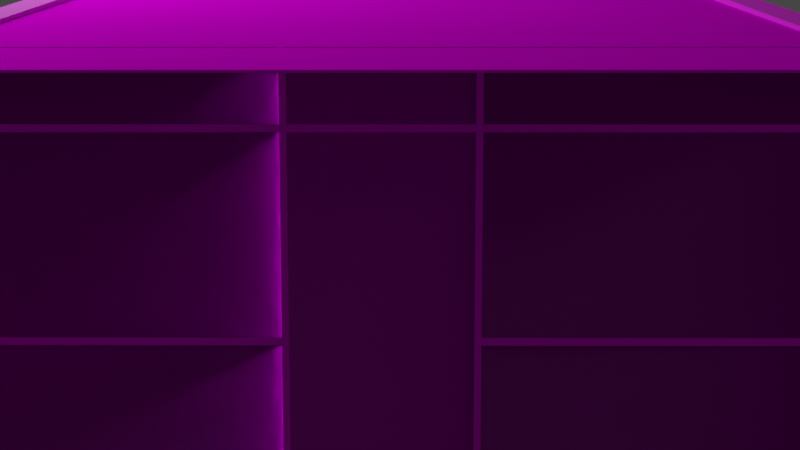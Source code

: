 # Source: blend.blend  (saved by Blender 2.93.21; exported with 4.5.12 LTS)
import bpy
from mathutils import Matrix  # noqa: F401  (used for matrix-valued properties, if any)

bpy.ops.wm.read_factory_settings(use_empty=True)
scene = bpy.context.scene
scene.name = 'Scene'

# ---- collections
col_collection = bpy.data.collections.new('Collection'); scene.collection.children.link(col_collection)
col_collection_2 = bpy.data.collections.new('Collection 2'); scene.collection.children.link(col_collection_2)

# ---- images (referenced by path relative to the original .blend; pixels are not part of the script)
import os
ASSET_DIR = os.environ.get("B2B_ASSET_DIR", "")  # directory of the original .blend (textures are referenced by path, not embedded)
HERE = os.path.dirname(os.path.abspath(__file__))  # packed textures are extracted next to this script under _unpacked/

def load_image(name, relpath, width, height, colorspace="sRGB"):
    """Load a texture the original file referenced (path relative to the .blend, or extracted next to this script)."""
    p = next((c for c in (os.path.join(HERE, relpath), os.path.join(ASSET_DIR, relpath)) if relpath and os.path.exists(c)), "")
    if p:
        img = bpy.data.images.load(p, check_existing=True)
        img.name = name
    else:  # same state as the original file: an image datablock whose file is absent (Cycles renders it pink)
        img = bpy.data.images.new(name, width, height)
        img.source = "FILE"
        img.filepath = "//" + (relpath or name)
    img.colorspace_settings.name = colorspace
    return img
img_texturescom_concretewornpaint0005_m_jpg = load_image('TexturesCom_ConcreteWornPaint0005_M.jpg', '貼圖/柱子/TexturesCom_ConcreteWornPaint0005_M.jpg', 1024, 1024, 'sRGB')
img_texturescom_concrete_base13_3_5x3_5_1k_albedo_tif = load_image('TexturesCom_Concrete_Base13_3.5x3.5_1K_albedo.tif', '貼圖/水泥/TexturesCom_Concrete_Base13_3.5x3.5_1K_albedo.tif', 1024, 1024, 'sRGB')
img_texturescom_concrete_base13_3_5x3_5_1k_height_tif = load_image('TexturesCom_Concrete_Base13_3.5x3.5_1K_height.tif', '貼圖/水泥/TexturesCom_Concrete_Base13_3.5x3.5_1K_height.tif', 1024, 1024, 'sRGB')
img_texturescom_concrete_base13_3_5x3_5_1k_normal_tif = load_image('TexturesCom_Concrete_Base13_3.5x3.5_1K_normal.tif', '貼圖/水泥/TexturesCom_Concrete_Base13_3.5x3.5_1K_normal.tif', 1024, 1024, 'Non-Color')
img_texturescom_metal_mesh_1k_height_tif_002 = load_image('TexturesCom_Metal_Mesh_1K_height.tif.002', '貼圖/鐵絲/TexturesCom_Metal_Mesh_1K_height.tif', 1024, 1024, 'Non-Color')
img_texturescom_metal_mesh_1k_albedo_tif_003 = load_image('TexturesCom_Metal_Mesh_1K_albedo.tif.003', '貼圖/鐵絲/TexturesCom_Metal_Mesh_1K_albedo.tif', 1024, 1024, 'sRGB')
img_texturescom_metal_mesh_1k_roughness_tif_003 = load_image('TexturesCom_Metal_Mesh_1K_roughness.tif.003', '貼圖/鐵絲/TexturesCom_Metal_Mesh_1K_roughness.tif', 1024, 1024, 'Non-Color')
img_texturescom_metal_mesh_1k_normal_tif_003 = load_image('TexturesCom_Metal_Mesh_1K_normal.tif.003', '貼圖/鐵絲/TexturesCom_Metal_Mesh_1K_normal.tif', 1024, 1024, 'Non-Color')
img_texturescom_metal_mesh_1k_alpha_png = load_image('TexturesCom_Metal_Mesh_1K_alpha.png', '貼圖/鐵絲/TexturesCom_Metal_Mesh_1K_alpha.png', 1024, 1024, 'sRGB')
img_texturescom_metal_mesh_1k_height_tif_003 = load_image('TexturesCom_Metal_Mesh_1K_height.tif.003', '貼圖/鐵絲/TexturesCom_Metal_Mesh_1K_height.tif', 1024, 1024, 'Non-Color')
img_texturescom_metal_mesh_1k_albedo_tif_004 = load_image('TexturesCom_Metal_Mesh_1K_albedo.tif.004', '貼圖/鐵絲/TexturesCom_Metal_Mesh_1K_albedo.tif', 1024, 1024, 'sRGB')
img_texturescom_metal_mesh_1k_roughness_tif_004 = load_image('TexturesCom_Metal_Mesh_1K_roughness.tif.004', '貼圖/鐵絲/TexturesCom_Metal_Mesh_1K_roughness.tif', 1024, 1024, 'Non-Color')
img_texturescom_metal_mesh_1k_normal_tif_004 = load_image('TexturesCom_Metal_Mesh_1K_normal.tif.004', '貼圖/鐵絲/TexturesCom_Metal_Mesh_1K_normal.tif', 1024, 1024, 'Non-Color')
img_texturescom_ground_forest2_2x2_1k_albedo_tif = load_image('TexturesCom_Ground_Forest2_2x2_1K_albedo.tif', '貼圖/地板/TexturesCom_Ground_Forest2_2x2_1K_albedo.tif', 1024, 1024, 'sRGB')
img_texturescom_ground_forest2_2x2_1k_height_tif = load_image('TexturesCom_Ground_Forest2_2x2_1K_height.tif', '貼圖/地板/TexturesCom_Ground_Forest2_2x2_1K_height.tif', 1024, 1024, 'sRGB')
img_texturescom_ground_forest2_2x2_1k_normal_tif = load_image('TexturesCom_Ground_Forest2_2x2_1K_normal.tif', '貼圖/地板/TexturesCom_Ground_Forest2_2x2_1K_normal.tif', 1024, 1024, 'Non-Color')
img_texturescom_wood_lathwallplanks_2_4x0_6_1k_normal_tif = load_image('TexturesCom_Wood_LathWallPlanks_2.4x0.6_1K_normal.tif', '貼圖/木板/TexturesCom_Wood_LathWallPlanks_2.4x0.6_1K_normal.tif', 1024, 1024, 'sRGB')
img_texturescom_wood_lathwallplanks_2_4x0_6_1k_albedo_tif = load_image('TexturesCom_Wood_LathWallPlanks_2.4x0.6_1K_albedo.tif', '貼圖/木板/TexturesCom_Wood_LathWallPlanks_2.4x0.6_1K_albedo.tif', 1024, 1024, 'sRGB')
img_texturescom_wood_lathwallplanks_2_4x0_6_1k_height_tif = load_image('TexturesCom_Wood_LathWallPlanks_2.4x0.6_1K_height.tif', '貼圖/木板/TexturesCom_Wood_LathWallPlanks_2.4x0.6_1K_height.tif', 1024, 1024, 'Non-Color')
img_texturescom_concretewornpaint0080_1_m_jpg_001 = load_image('TexturesCom_ConcreteWornPaint0080_1_M.jpg.001', '貼圖/屋頂/TexturesCom_ConcreteWornPaint0080_1_M.jpg', 1024, 1024, 'sRGB')

# ---- materials (node trees are filled in below, after node groups)
mat_003 = bpy.data.materials.new('材質.003')
mat_003.use_transparent_shadow = False
mat_x = bpy.data.materials.new('材質')
mat_x.use_transparent_shadow = False
mat_door2 = bpy.data.materials.new('door2')
mat_door2.use_transparent_shadow = False
mat_door1 = bpy.data.materials.new('door1')
mat_door1.use_transparent_shadow = False
mat_floor_001 = bpy.data.materials.new('floor.001')
mat_floor_001.use_transparent_shadow = False
mat_001 = bpy.data.materials.new('材質.001')
mat_001.use_transparent_shadow = False
mat_house_top = bpy.data.materials.new('house top')
mat_house_top.use_transparent_shadow = False

# ---- material node trees
mat_003.use_nodes = True; mat_003.node_tree.nodes.clear()
_N = mat_003.node_tree.nodes; _L = mat_003.node_tree.links
n0 = _N.new('ShaderNodeBsdfPrincipled'); n0.name = 'Principled BSDF'; n0.location = (10, 300)
n0.distribution = 'GGX'
n0.subsurface_method = 'BURLEY'
n0.inputs[2].default_value = 1.0
n0.inputs[3].default_value = 1.45
n0.inputs[13].default_value = 0.5864
n0.inputs[27].default_value = (0.0, 0.0, 0.0, 1.0)
n0.inputs[28].default_value = 1.0
n1 = _N.new('ShaderNodeOutputMaterial'); n1.name = 'Material Output'; n1.location = (300, 300)
n2 = _N.new('ShaderNodeTexImage'); n2.name = 'Image Texture'; n2.location = (-278, 252)
n2.image = img_texturescom_concretewornpaint0005_m_jpg
_L.new(n0.outputs[0], n1.inputs[0])
_L.new(n2.outputs[0], n0.inputs[0])
n1.is_active_output = True
mat_x.use_nodes = True; mat_x.node_tree.nodes.clear()
_N = mat_x.node_tree.nodes; _L = mat_x.node_tree.links
n0 = _N.new('ShaderNodeOutputMaterial'); n0.name = 'Material Output'; n0.location = (300, 300)
n1 = _N.new('ShaderNodeTexImage'); n1.name = 'Image Texture'; n1.location = (-301, 392)
n1.image = img_texturescom_concrete_base13_3_5x3_5_1k_albedo_tif
n2 = _N.new('ShaderNodeTexImage'); n2.name = 'Image Texture.001'; n2.location = (-495, 98)
n2.image = img_texturescom_concrete_base13_3_5x3_5_1k_height_tif
n3 = _N.new('ShaderNodeNormalMap'); n3.name = 'Normal Map'; n3.location = (-190, -246)
n3.inputs[0].default_value = 6.8
n4 = _N.new('ShaderNodeTexImage'); n4.name = 'Image Texture.002'; n4.location = (-534, -197)
n4.image = img_texturescom_concrete_base13_3_5x3_5_1k_normal_tif
n5 = _N.new('ShaderNodeBsdfPrincipled'); n5.name = 'Principled BSDF'; n5.location = (10, 300)
n5.distribution = 'GGX'
n5.subsurface_method = 'BURLEY'
n5.inputs[3].default_value = 1.45
n5.inputs[13].default_value = 0.2591
n5.inputs[27].default_value = (0.0, 0.0, 0.0, 1.0)
n5.inputs[28].default_value = 1.0
_L.new(n5.outputs[0], n0.inputs[0])
_L.new(n1.outputs[0], n5.inputs[0])
_L.new(n2.outputs[0], n5.inputs[2])
_L.new(n4.outputs[0], n3.inputs[1])
_L.new(n3.outputs[0], n5.inputs[5])
n0.is_active_output = True
mat_door2.use_nodes = True; mat_door2.node_tree.nodes.clear()
_N = mat_door2.node_tree.nodes; _L = mat_door2.node_tree.links
n0 = _N.new('NodeFrame'); n0.name = 'Frame.001'; n0.location = (-453, 543)
n0.label = 'Textures'
n0.width = 358
n1 = _N.new('NodeFrame'); n1.name = 'Frame'; n1.location = (-894, -93)
n1.label = 'Mapping'
n1.width = 400
n2 = _N.new('ShaderNodeOutputMaterial'); n2.name = 'Material Output'; n2.location = (300, 300)
n3 = _N.new('ShaderNodeBsdfPrincipled'); n3.name = 'Principled BSDF'; n3.location = (10, 300)
n3.distribution = 'GGX'
n3.subsurface_method = 'BURLEY'
n3.inputs[3].default_value = 1.45
n3.inputs[13].default_value = 0.6818
n3.inputs[27].default_value = (0.0, 0.0, 0.0, 1.0)
n3.inputs[28].default_value = 1.0
n4 = _N.new('ShaderNodeTexImage'); n4.name = 'Image Texture'; n4.location = (88, -1150)
n4.label = 'Displacement'
n4.image = img_texturescom_metal_mesh_1k_height_tif_002
n5 = _N.new('ShaderNodeTexImage'); n5.name = 'Image Texture.001'; n5.location = (88, -30)
n5.label = 'Base Color'
n5.image = img_texturescom_metal_mesh_1k_albedo_tif_003
n6 = _N.new('ShaderNodeTexImage'); n6.name = 'Image Texture.003'; n6.location = (88, -590)
n6.label = 'Roughness'
n6.image = img_texturescom_metal_mesh_1k_roughness_tif_003
n7 = _N.new('ShaderNodeTexImage'); n7.name = 'Image Texture.004'; n7.location = (88, -870)
n7.label = 'Normal'
n7.image = img_texturescom_metal_mesh_1k_normal_tif_003
n8 = _N.new('NodeReroute'); n8.name = 'Reroute'; n8.location = (38, -700)
n8.width = 16
n8.socket_idname = 'NodeSocketVector'
n9 = _N.new('ShaderNodeDisplacement'); n9.name = 'Displacement'; n9.location = (155, -411)
n9.inputs[2].default_value = 1.0
n10 = _N.new('ShaderNodeNormalMap'); n10.name = 'Normal Map'; n10.location = (-82, -364)
n10.inputs[0].default_value = 4.1
n11 = _N.new('ShaderNodeTexCoord'); n11.name = 'Texture Coordinate'; n11.location = (30, -30)
n12 = _N.new('ShaderNodeMapping'); n12.name = 'Mapping'; n12.location = (230, -30)
n12.inputs[3].default_value = (1.4, 2.5, 1.0)
n13 = _N.new('ShaderNodeTexImage'); n13.name = 'Image Texture.002'; n13.location = (88, -310)
n13.label = 'Metallic'
n13.image = img_texturescom_metal_mesh_1k_alpha_png
n4.parent = n0
n5.parent = n0
n6.parent = n0
n7.parent = n0
n8.parent = n0
n11.parent = n1
n12.parent = n1
n13.parent = n0
_L.new(n3.outputs[0], n2.inputs[0])
_L.new(n4.outputs[0], n9.inputs[0])
_L.new(n9.outputs[0], n2.inputs[2])
_L.new(n5.outputs[0], n3.inputs[0])
_L.new(n13.outputs[0], n3.inputs[1])
_L.new(n6.outputs[0], n3.inputs[2])
_L.new(n7.outputs[0], n10.inputs[1])
_L.new(n10.outputs[0], n3.inputs[5])
_L.new(n8.outputs[0], n5.inputs[0])
_L.new(n8.outputs[0], n13.inputs[0])
_L.new(n8.outputs[0], n6.inputs[0])
_L.new(n8.outputs[0], n7.inputs[0])
_L.new(n8.outputs[0], n4.inputs[0])
_L.new(n12.outputs[0], n8.inputs[0])
_L.new(n11.outputs[2], n12.inputs[0])
_L.new(n13.outputs[1], n3.inputs[4])
n2.is_active_output = True
mat_door1.use_nodes = True; mat_door1.node_tree.nodes.clear()
_N = mat_door1.node_tree.nodes; _L = mat_door1.node_tree.links
n0 = _N.new('NodeFrame'); n0.name = 'Frame.001'; n0.location = (-508, 686)
n0.label = 'Textures'
n0.width = 358
n1 = _N.new('NodeFrame'); n1.name = 'Frame'; n1.location = (-929, 132)
n1.label = 'Mapping'
n1.width = 400
n2 = _N.new('ShaderNodeOutputMaterial'); n2.name = 'Material Output'; n2.location = (309, 418)
n3 = _N.new('ShaderNodeBsdfPrincipled'); n3.name = 'Principled BSDF'; n3.location = (17, 471)
n3.distribution = 'GGX'
n3.subsurface_method = 'BURLEY'
n3.inputs[3].default_value = 1.45
n3.inputs[27].default_value = (0.0, 0.0, 0.0, 1.0)
n3.inputs[28].default_value = 1.0
n4 = _N.new('ShaderNodeDisplacement'); n4.name = 'Displacement'; n4.location = (41, -401)
n4.inputs[2].default_value = 1.0
n5 = _N.new('ShaderNodeTexImage'); n5.name = 'Image Texture'; n5.location = (88, -1150)
n5.label = 'Displacement'
n5.image = img_texturescom_metal_mesh_1k_height_tif_003
n6 = _N.new('ShaderNodeTexImage'); n6.name = 'Image Texture.001'; n6.location = (88, -30)
n6.label = 'Base Color'
n6.image = img_texturescom_metal_mesh_1k_albedo_tif_004
n7 = _N.new('ShaderNodeTexImage'); n7.name = 'Image Texture.003'; n7.location = (88, -590)
n7.label = 'Roughness'
n7.image = img_texturescom_metal_mesh_1k_roughness_tif_004
n8 = _N.new('ShaderNodeTexImage'); n8.name = 'Image Texture.004'; n8.location = (88, -870)
n8.label = 'Normal'
n8.image = img_texturescom_metal_mesh_1k_normal_tif_004
n9 = _N.new('NodeReroute'); n9.name = 'Reroute'; n9.location = (38, -728)
n9.width = 16
n9.socket_idname = 'NodeSocketVector'
n10 = _N.new('ShaderNodeNormalMap'); n10.name = 'Normal Map'; n10.location = (-50, -218)
n11 = _N.new('ShaderNodeMapping'); n11.name = 'Mapping'; n11.location = (230, -30)
n11.inputs[3].default_value = (0.9, 2.5, 1.0)
n12 = _N.new('ShaderNodeTexCoord'); n12.name = 'Texture Coordinate'; n12.location = (30, -30)
n13 = _N.new('ShaderNodeTexImage'); n13.name = 'Image Texture.002'; n13.location = (88, -310)
n13.label = 'Metallic'
n13.image = img_texturescom_metal_mesh_1k_alpha_png
n5.parent = n0
n6.parent = n0
n7.parent = n0
n8.parent = n0
n9.parent = n0
n11.parent = n1
n12.parent = n1
n13.parent = n0
_L.new(n3.outputs[0], n2.inputs[0])
_L.new(n5.outputs[0], n4.inputs[0])
_L.new(n4.outputs[0], n2.inputs[2])
_L.new(n6.outputs[0], n3.inputs[0])
_L.new(n13.outputs[0], n3.inputs[1])
_L.new(n7.outputs[0], n3.inputs[2])
_L.new(n8.outputs[0], n10.inputs[1])
_L.new(n10.outputs[0], n3.inputs[5])
_L.new(n9.outputs[0], n6.inputs[0])
_L.new(n9.outputs[0], n13.inputs[0])
_L.new(n9.outputs[0], n7.inputs[0])
_L.new(n9.outputs[0], n8.inputs[0])
_L.new(n9.outputs[0], n5.inputs[0])
_L.new(n11.outputs[0], n9.inputs[0])
_L.new(n12.outputs[2], n11.inputs[0])
_L.new(n13.outputs[1], n3.inputs[4])
n2.is_active_output = True
mat_floor_001.use_nodes = True; mat_floor_001.node_tree.nodes.clear()
_N = mat_floor_001.node_tree.nodes; _L = mat_floor_001.node_tree.links
n0 = _N.new('ShaderNodeOutputMaterial'); n0.name = 'Material Output'; n0.location = (300, 300)
n1 = _N.new('ShaderNodeTexImage'); n1.name = 'Image Texture'; n1.location = (-383, 342)
n1.image = img_texturescom_ground_forest2_2x2_1k_albedo_tif
n2 = _N.new('ShaderNodeTexImage'); n2.name = 'Image Texture.001'; n2.location = (-380, 62)
n2.image = img_texturescom_ground_forest2_2x2_1k_height_tif
n3 = _N.new('ShaderNodeBsdfPrincipled'); n3.name = 'Principled BSDF'; n3.location = (10, 300)
n3.distribution = 'GGX'
n3.subsurface_method = 'BURLEY'
n3.inputs[3].default_value = 0.75
n3.inputs[13].default_value = 0.0
n3.inputs[20].default_value = 0.05273
n3.inputs[27].default_value = (0.0, 0.0, 0.0, 1.0)
n4 = _N.new('ShaderNodeNormalMap'); n4.name = 'Normal Map'; n4.location = (-183, -238)
n4.inputs[0].default_value = 1.2
n5 = _N.new('ShaderNodeTexImage'); n5.name = 'Image Texture.002'; n5.location = (-475, -218)
n5.image = img_texturescom_ground_forest2_2x2_1k_normal_tif
_L.new(n3.outputs[0], n0.inputs[0])
_L.new(n1.outputs[0], n3.inputs[0])
_L.new(n2.outputs[0], n3.inputs[2])
_L.new(n5.outputs[0], n4.inputs[1])
_L.new(n4.outputs[0], n3.inputs[5])
n0.is_active_output = True
mat_001.use_nodes = True; mat_001.node_tree.nodes.clear()
_N = mat_001.node_tree.nodes; _L = mat_001.node_tree.links
n0 = _N.new('ShaderNodeOutputMaterial'); n0.name = 'Material Output'; n0.location = (300, 300)
n1 = _N.new('ShaderNodeNormalMap'); n1.name = 'Normal Map'; n1.location = (-293, 35)
n1.inputs[0].default_value = 1.6
n2 = _N.new('ShaderNodeTexImage'); n2.name = '影像紋理.002'; n2.location = (-631, -186)
n2.image = img_texturescom_wood_lathwallplanks_2_4x0_6_1k_normal_tif
n3 = _N.new('ShaderNodeTexImage'); n3.name = '影像紋理'; n3.location = (-556, 427)
n3.image = img_texturescom_wood_lathwallplanks_2_4x0_6_1k_albedo_tif
n4 = _N.new('ShaderNodeBsdfPrincipled'); n4.name = 'Principled BSDF'; n4.location = (-83, 333)
n4.distribution = 'GGX'
n4.subsurface_method = 'BURLEY'
n4.inputs[3].default_value = 1.45
n4.inputs[13].default_value = 1.0
n4.inputs[20].default_value = 0.05273
n4.inputs[27].default_value = (0.0, 0.0, 0.0, 1.0)
n4.inputs[28].default_value = 1.0
n5 = _N.new('ShaderNodeTexImage'); n5.name = '影像紋理.001'; n5.location = (-620, 120)
n5.image = img_texturescom_wood_lathwallplanks_2_4x0_6_1k_height_tif
_L.new(n4.outputs[0], n0.inputs[0])
_L.new(n3.outputs[0], n4.inputs[0])
_L.new(n1.outputs[0], n4.inputs[5])
_L.new(n2.outputs[0], n1.inputs[1])
_L.new(n5.outputs[0], n4.inputs[2])
n0.is_active_output = True
mat_house_top.use_nodes = True; mat_house_top.node_tree.nodes.clear()
_N = mat_house_top.node_tree.nodes; _L = mat_house_top.node_tree.links
n0 = _N.new('ShaderNodeOutputMaterial'); n0.name = 'Material Output'; n0.location = (300, 300)
n1 = _N.new('ShaderNodeBsdfPrincipled'); n1.name = 'Principled BSDF'; n1.location = (-57, 364)
n1.distribution = 'GGX'
n1.subsurface_method = 'BURLEY'
n1.inputs[2].default_value = 1.0
n1.inputs[3].default_value = 1.45
n1.inputs[13].default_value = 0.0
n1.inputs[27].default_value = (0.0, 0.0, 0.0, 1.0)
n1.inputs[28].default_value = 1.0
n2 = _N.new('ShaderNodeTexImage'); n2.name = 'Image Texture.001'; n2.location = (-384, 316)
n2.image = img_texturescom_concretewornpaint0080_1_m_jpg_001
_L.new(n1.outputs[0], n0.inputs[0])
_L.new(n2.outputs[0], n1.inputs[0])
n0.is_active_output = True

# ---- world
world_world = bpy.data.worlds.new('World'); scene.world = world_world
world_world.use_nodes = True; world_world.node_tree.nodes.clear()
_N = world_world.node_tree.nodes; _L = world_world.node_tree.links
n0 = _N.new('ShaderNodeOutputWorld'); n0.name = 'World Output'; n0.location = (300, 300)
n1 = _N.new('ShaderNodeBackground'); n1.name = 'Background'; n1.location = (10, 300)
n1.inputs[0].default_value = (0.05088, 0.05088, 0.05088, 1.0)
_L.new(n1.outputs[0], n0.inputs[0])
n0.is_active_output = True
world_world.color = (0.05088, 0.05088, 0.05088)
world_world.use_sun_shadow = False
world_world.sun_shadow_jitter_overblur = 0.0

# ---- cameras
cam_camera = bpy.data.cameras.new('Camera')
cam_camera.clip_end = 100.0
cam_camera.ortho_scale = 7.314

# ---- lights
light_point = bpy.data.lights.new('Point', 'POINT')
light_point.transmission_factor = 0.0
light_point.energy = 700.0
light_point.shadow_soft_size = 2.0
light_point.shadow_maximum_resolution = 0.006
light_point.use_absolute_resolution = True
light_light = bpy.data.lights.new('Light', 'POINT')
light_light.color = (0.8697, 0.941, 1.0)
light_light.transmission_factor = 0.0
light_light.energy = 700.0
light_light.shadow_soft_size = 0.47
light_light.shadow_maximum_resolution = 0.006
light_light.use_absolute_resolution = True

# ---- meshes
me_006 = bpy.data.meshes.new('立方體.006')
me_006.from_pydata([(-1.0, -1.0, -1.0), (-1.0, -1.0, 1.0), (-1.0, 1.0, -1.0), (-1.0, 1.0, 1.0), (1.0, -1.0, -1.0), (1.0, -1.0, 1.0), (1.0, 1.0, -1.0), (1.0, 1.0, 1.0)], [], [(0, 1, 3, 2), (2, 3, 7, 6), (6, 7, 5, 4), (4, 5, 1, 0), (2, 6, 4, 0), (7, 3, 1, 5)])
_uv = me_006.uv_layers.new(name='UVMap')
_uv.uv.foreach_set('vector', [0.375, 0.0, 0.625, 0.0, 0.625, 0.25, 0.375, 0.25, 0.375, 0.25, 0.625, 0.25, 0.625, 0.5, 0.375, 0.5, 0.375, 0.5, 0.625, 0.5, 0.625, 0.75, 0.375, 0.75, 0.375, 0.75, 0.625, 0.75, 0.625, 1.0, 0.375, 1.0, 0.125, 0.5, 0.375, 0.5, 0.375, 0.75, 0.125, 0.75, 0.625, 0.5, 0.875, 0.5, 0.875, 0.75, 0.625, 0.75])
me_006.materials.append(mat_003)
me_006.use_remesh_fix_poles = True
me_006.use_remesh_preserve_attributes = False
me_006.update()
me_016 = bpy.data.meshes.new('立方體.016')
me_016.from_pydata([(-1.0, -1.0, -1.0), (-1.0, -1.0, 1.0), (-1.0, 1.0, -1.0), (-1.0, 1.0, 1.0), (1.0, -1.0, -1.0), (1.0, -1.0, 1.0), (1.0, 1.0, -1.0), (1.0, 1.0, 1.0)], [], [(0, 1, 3, 2), (2, 3, 7, 6), (6, 7, 5, 4), (4, 5, 1, 0), (2, 6, 4, 0), (7, 3, 1, 5)])
_uv = me_016.uv_layers.new(name='UVMap')
_uv.uv.foreach_set('vector', [0.375, 0.0, 0.625, 0.0, 0.625, 0.25, 0.375, 0.25, 0.375, 0.25, 0.625, 0.25, 0.625, 0.5, 0.375, 0.5, 0.375, 0.5, 0.625, 0.5, 0.625, 0.75, 0.375, 0.75, 0.375, 0.75, 0.625, 0.75, 0.625, 1.0, 0.375, 1.0, 0.125, 0.5, 0.375, 0.5, 0.375, 0.75, 0.125, 0.75, 0.625, 0.5, 0.875, 0.5, 0.875, 0.75, 0.625, 0.75])
me_016.materials.append(mat_003)
me_016.use_remesh_fix_poles = True
me_016.use_remesh_preserve_attributes = False
me_016.update()
me_023 = bpy.data.meshes.new('立方體.023')
me_023.from_pydata([(-1.0, -1.0, -1.0), (-1.0, -1.0, 1.0), (-1.0, 1.0, -1.0), (-1.0, 1.0, 1.0), (1.0, -1.0, -1.0), (1.0, -1.0, 1.0), (1.0, 1.0, -1.0), (1.0, 1.0, 1.0)], [], [(0, 1, 3, 2), (2, 3, 7, 6), (6, 7, 5, 4), (4, 5, 1, 0), (2, 6, 4, 0), (7, 3, 1, 5)])
_uv = me_023.uv_layers.new(name='UVMap')
_uv.uv.foreach_set('vector', [0.375, 0.0, 0.625, 0.0, 0.625, 0.25, 0.375, 0.25, 0.375, 0.25, 0.625, 0.25, 0.625, 0.5, 0.375, 0.5, 0.375, 0.5, 0.625, 0.5, 0.625, 0.75, 0.375, 0.75, 0.375, 0.75, 0.625, 0.75, 0.625, 1.0, 0.375, 1.0, 0.125, 0.5, 0.375, 0.5, 0.375, 0.75, 0.125, 0.75, 0.625, 0.5, 0.875, 0.5, 0.875, 0.75, 0.625, 0.75])
me_023.materials.append(mat_003)
me_023.use_remesh_fix_poles = True
me_023.use_remesh_preserve_attributes = False
me_023.update()
me_022 = bpy.data.meshes.new('立方體.022')
me_022.from_pydata([(-1.0, -1.0, -1.0), (-1.0, -1.0, 1.0), (-1.0, 1.0, -1.0), (-1.0, 1.0, 1.0), (1.0, -1.0, -1.0), (1.0, -1.0, 1.0), (1.0, 1.0, -1.0), (1.0, 1.0, 1.0)], [], [(0, 1, 3, 2), (2, 3, 7, 6), (6, 7, 5, 4), (4, 5, 1, 0), (2, 6, 4, 0), (7, 3, 1, 5)])
_uv = me_022.uv_layers.new(name='UVMap')
_uv.uv.foreach_set('vector', [0.375, 0.0, 0.625, 0.0, 0.625, 0.25, 0.375, 0.25, 0.375, 0.25, 0.625, 0.25, 0.625, 0.5, 0.375, 0.5, 0.375, 0.5, 0.625, 0.5, 0.625, 0.75, 0.375, 0.75, 0.375, 0.75, 0.625, 0.75, 0.625, 1.0, 0.375, 1.0, 0.125, 0.5, 0.375, 0.5, 0.375, 0.75, 0.125, 0.75, 0.625, 0.5, 0.875, 0.5, 0.875, 0.75, 0.625, 0.75])
me_022.materials.append(mat_003)
me_022.use_remesh_fix_poles = True
me_022.use_remesh_preserve_attributes = False
me_022.update()
me_013 = bpy.data.meshes.new('立方體.013')
me_013.from_pydata([(-1.0, -1.0, -1.0), (-1.0, -1.0, 1.0), (-1.0, 1.0, -1.0), (-1.0, 1.0, 1.0), (1.0, -1.0, -1.0), (1.0, -1.0, 1.0), (1.0, 1.0, -1.0), (1.0, 1.0, 1.0)], [], [(0, 1, 3, 2), (2, 3, 7, 6), (6, 7, 5, 4), (4, 5, 1, 0), (2, 6, 4, 0), (7, 3, 1, 5)])
_uv = me_013.uv_layers.new(name='UVMap')
_uv.uv.foreach_set('vector', [0.375, 0.0, 0.625, 0.0, 0.625, 0.25, 0.375, 0.25, 0.375, 0.25, 0.625, 0.25, 0.625, 0.5, 0.375, 0.5, 0.375, 0.5, 0.625, 0.5, 0.625, 0.75, 0.375, 0.75, 0.375, 0.75, 0.625, 0.75, 0.625, 1.0, 0.375, 1.0, 0.125, 0.5, 0.375, 0.5, 0.375, 0.75, 0.125, 0.75, 0.625, 0.5, 0.875, 0.5, 0.875, 0.75, 0.625, 0.75])
me_013.materials.append(mat_003)
me_013.use_remesh_fix_poles = True
me_013.use_remesh_preserve_attributes = False
me_013.update()
me_015 = bpy.data.meshes.new('立方體.015')
me_015.from_pydata([(-1.0, -1.0, -1.0), (-1.0, -1.0, 1.0), (-1.0, 1.0, -1.0), (-1.0, 1.0, 1.0), (1.0, -1.0, -1.0), (1.0, -1.0, 1.0), (1.0, 1.0, -1.0), (1.0, 1.0, 1.0)], [], [(0, 1, 3, 2), (2, 3, 7, 6), (6, 7, 5, 4), (4, 5, 1, 0), (2, 6, 4, 0), (7, 3, 1, 5)])
_uv = me_015.uv_layers.new(name='UVMap')
_uv.uv.foreach_set('vector', [0.375, 0.0, 0.625, 0.0, 0.625, 0.25, 0.375, 0.25, 0.375, 0.25, 0.625, 0.25, 0.625, 0.5, 0.375, 0.5, 0.375, 0.5, 0.625, 0.5, 0.625, 0.75, 0.375, 0.75, 0.375, 0.75, 0.625, 0.75, 0.625, 1.0, 0.375, 1.0, 0.125, 0.5, 0.375, 0.5, 0.375, 0.75, 0.125, 0.75, 0.625, 0.5, 0.875, 0.5, 0.875, 0.75, 0.625, 0.75])
me_015.materials.append(mat_003)
me_015.use_remesh_fix_poles = True
me_015.use_remesh_preserve_attributes = False
me_015.update()
me_025 = bpy.data.meshes.new('立方體.025')
me_025.from_pydata([(-1.0, -1.0, -1.0), (-1.0, -1.0, 1.0), (-1.0, 1.0, -1.0), (-1.0, 1.0, 1.0), (1.0, -1.0, -1.0), (1.0, -1.0, 1.0), (1.0, 1.0, -1.0), (1.0, 1.0, 1.0)], [], [(0, 1, 3, 2), (2, 3, 7, 6), (6, 7, 5, 4), (4, 5, 1, 0), (2, 6, 4, 0), (7, 3, 1, 5)])
_uv = me_025.uv_layers.new(name='UVMap')
_uv.uv.foreach_set('vector', [0.375, 0.0, 0.625, 0.0, 0.625, 0.25, 0.375, 0.25, 0.375, 0.25, 0.625, 0.25, 0.625, 0.5, 0.375, 0.5, 0.375, 0.5, 0.625, 0.5, 0.625, 0.75, 0.375, 0.75, 0.375, 0.75, 0.625, 0.75, 0.625, 1.0, 0.375, 1.0, 0.125, 0.5, 0.375, 0.5, 0.375, 0.75, 0.125, 0.75, 0.625, 0.5, 0.875, 0.5, 0.875, 0.75, 0.625, 0.75])
me_025.materials.append(mat_003)
me_025.use_remesh_fix_poles = True
me_025.use_remesh_preserve_attributes = False
me_025.update()
me_027 = bpy.data.meshes.new('立方體.027')
me_027.from_pydata([(-1.0, -1.0, -1.0), (-1.0, -1.0, 1.0), (-1.0, 1.0, -1.0), (-1.0, 1.0, 1.0), (1.0, -1.0, -1.0), (1.0, -1.0, 1.0), (1.0, 1.0, -1.0), (1.0, 1.0, 1.0)], [], [(0, 1, 3, 2), (2, 3, 7, 6), (6, 7, 5, 4), (4, 5, 1, 0), (2, 6, 4, 0), (7, 3, 1, 5)])
_uv = me_027.uv_layers.new(name='UVMap')
_uv.uv.foreach_set('vector', [0.375, 0.0, 0.625, 0.0, 0.625, 0.25, 0.375, 0.25, 0.375, 0.25, 0.625, 0.25, 0.625, 0.5, 0.375, 0.5, 0.375, 0.5, 0.625, 0.5, 0.625, 0.75, 0.375, 0.75, 0.375, 0.75, 0.625, 0.75, 0.625, 1.0, 0.375, 1.0, 0.125, 0.5, 0.375, 0.5, 0.375, 0.75, 0.125, 0.75, 0.625, 0.5, 0.875, 0.5, 0.875, 0.75, 0.625, 0.75])
me_027.materials.append(mat_003)
me_027.use_remesh_fix_poles = True
me_027.use_remesh_preserve_attributes = False
me_027.update()
me_028 = bpy.data.meshes.new('立方體.028')
me_028.from_pydata([(-1.0, -1.0, -1.0), (-1.0, -1.0, 1.0), (-1.0, 1.0, -1.0), (-1.0, 1.0, 1.0), (1.0, -1.0, -1.0), (1.0, -1.0, 1.0), (1.0, 1.0, -1.0), (1.0, 1.0, 1.0)], [], [(0, 1, 3, 2), (2, 3, 7, 6), (6, 7, 5, 4), (4, 5, 1, 0), (2, 6, 4, 0), (7, 3, 1, 5)])
_uv = me_028.uv_layers.new(name='UVMap')
_uv.uv.foreach_set('vector', [-0.2745, 1.309, -0.2881, -0.2544, 0.1028, -0.268, 0.1164, 1.296, 0.1164, 1.296, 0.1028, -0.268, 0.4937, -0.2816, 0.5073, 1.282, 0.5073, 1.282, 0.4937, -0.2816, 0.8846, -0.2952, 0.8982, 1.268, 0.8982, 1.268, 0.8846, -0.2952, 1.276, -0.3088, 1.289, 1.255, 0.5209, 2.846, 0.5073, 1.282, 0.8982, 1.268, 0.9118, 2.832, 0.4937, -0.2816, 0.4801, -1.845, 0.871, -1.859, 0.8846, -0.2952])
me_028.materials.append(mat_x)
me_028.use_remesh_fix_poles = True
me_028.use_remesh_preserve_attributes = False
me_028.update()
me_031 = bpy.data.meshes.new('立方體.031')
me_031.from_pydata([(-1.0, -1.0, -1.0), (-1.0, -1.0, 1.0), (-1.0, 1.0, -1.0), (-1.0, 1.0, 1.0), (1.0, -1.0, -1.0), (1.0, -1.0, 1.0), (1.0, 1.0, -1.0), (1.0, 1.0, 1.0)], [], [(0, 1, 3, 2), (2, 3, 7, 6), (6, 7, 5, 4), (4, 5, 1, 0), (2, 6, 4, 0), (7, 3, 1, 5)])
_uv = me_031.uv_layers.new(name='UVMap')
_uv.uv.foreach_set('vector', [0.375, 0.0, 0.625, 0.0, 0.625, 0.25, 0.375, 0.25, 0.375, 0.25, 0.625, 0.25, 0.625, 0.5, 0.375, 0.5, 0.375, 0.5, 0.625, 0.5, 0.625, 0.75, 0.375, 0.75, 0.375, 0.75, 0.625, 0.75, 0.625, 1.0, 0.375, 1.0, 0.125, 0.5, 0.375, 0.5, 0.375, 0.75, 0.125, 0.75, 0.625, 0.5, 0.875, 0.5, 0.875, 0.75, 0.625, 0.75])
me_031.materials.append(mat_003)
me_031.use_remesh_fix_poles = True
me_031.use_remesh_preserve_attributes = False
me_031.update()
me_plane = bpy.data.meshes.new('Plane')
me_plane.from_pydata([(-1.0, -1.0, 0.0), (-1.0, 1.0, 0.0), (1.0, 1.0, 0.0), (-1.0, 0.0, 0.0), (1.0, 0.0, 0.0), (0.0, -1.0, 0.0), (0.0, 1.0, 0.0), (0.0, 0.0, 0.0), (-1.0, -0.5, 0.0), (0.9948, -0.4947, -3.355e-10), (0.0, -0.5, 0.0), (-1.0, -0.75, 0.0), (0.0, -0.75, 0.0), (0.5, 1.0, 0.0), (0.5, 0.0, 0.0), (0.5, -0.5, 0.0), (0.75, 1.0, 0.0), (0.75, 0.0, 0.0), (0.75, -0.5, 0.0), (0.25, 1.0, 0.0), (0.25, 0.0, 0.0), (0.25, -0.5, 0.0), (0.2628, -0.7571, 4.215e-10), (0.25, -1.0, 0.0), (0.625, 1.0, 0.0), (0.625, 0.0, 0.0), (0.625, -0.5, 0.0), (0.875, 1.0, 0.0), (0.875, 0.0, 0.0), (0.875, -0.5, 0.0), (0.0, -0.625, 0.0), (-1.0, -0.625, 0.0), (0.5207, -0.6145, -6.245e-10), (0.75, -0.6215, -2.097e-10), (0.25, -0.625, 0.0), (0.625, -0.6127, -7.33e-10), (-1.0, -0.875, 0.0), (0.0, -0.875, 0.0), (0.25, -0.875, 0.0), (0.0, -0.8125, 0.0), (0.2319, -0.8318, 1.142e-09), (-1.0, -0.8125, 0.0), (-1.0, -0.6875, 0.0), (0.0, -0.6875, 0.0), (0.5078, -0.6628, -1.506e-09), (0.25, -0.6875, 0.0), (0.0, -0.5625, 0.0), (0.5, -0.5625, 0.0), (0.75, -0.5625, 0.0), (0.25, -0.5625, 0.0), (0.625, -0.5625, 0.0), (0.875, -0.5501, -6.926e-10), (-1.0, -0.5625, 0.0), (0.375, -1.0, 0.0), (0.375, 1.0, 0.0), (0.375, 0.0, 0.0), (0.375, -0.5, 0.0), (0.3595, -0.7588, 5.202e-10), (0.375, -0.625, 0.0), (0.3465, -0.8925, 1.021e-09), (0.375, -0.6875, 0.0), (0.375, -0.5625, 0.0)], [], [(28, 4, 2, 27), (29, 9, 4, 28), (8, 10, 7, 3), (3, 7, 6, 1), (52, 46, 10, 8), (41, 39, 12, 11), (61, 47, 15, 56), (56, 15, 14, 55), (55, 14, 13, 54), (50, 48, 18, 26), (26, 18, 17, 25), (25, 17, 16, 24), (7, 20, 19, 6), (10, 21, 20, 7), (46, 49, 21, 10), (39, 40, 22, 12), (14, 25, 24, 13), (15, 26, 25, 14), (47, 50, 26, 15), (48, 51, 29, 18), (18, 29, 28, 17), (17, 28, 27, 16), (43, 45, 34, 30), (60, 44, 32, 58), (42, 43, 30, 31), (5, 23, 38, 37), (0, 5, 37, 36), (37, 38, 40, 39), (36, 37, 39, 41), (11, 12, 43, 42), (12, 22, 45, 43), (32, 35, 50, 47), (30, 34, 49, 46), (35, 33, 48, 50), (58, 32, 47, 61), (31, 30, 46, 52), (34, 58, 61, 49), (22, 57, 60, 45), (23, 53, 59, 38), (45, 60, 58, 34), (20, 55, 54, 19), (21, 56, 55, 20), (49, 61, 56, 21)])
_uv = me_plane.uv_layers.new(name='UVMap')
_uv.uv.foreach_set('vector', [0.9375, 0.5, 1.0, 0.5, 1.0, 1.0, 0.9375, 1.0, 0.9375, 0.25, 1.0, 0.25, 1.0, 0.5, 0.9375, 0.5, 0.0, 0.25, 0.5, 0.25, 0.5, 0.5, 0.0, 0.5, 0.0, 0.5, 0.5, 0.5, 0.5, 1.0, 0.0, 1.0, 0.0, 0.2188, 0.5, 0.2188, 0.5, 0.25, 0.0, 0.25, 0.0, 0.09375, 0.5, 0.09375, 0.5, 0.125, 0.0, 0.125, 0.6875, 0.2188, 0.75, 0.2188, 0.75, 0.25, 0.6875, 0.25, 0.6875, 0.25, 0.75, 0.25, 0.75, 0.5, 0.6875, 0.5, 0.6875, 0.5, 0.75, 0.5, 0.75, 1.0, 0.6875, 1.0, 0.8086, 0.2207, 0.875, 0.2188, 0.875, 0.25, 0.8125, 0.25, 0.8125, 0.25, 0.875, 0.25, 0.875, 0.5, 0.8125, 0.5, 0.8125, 0.5, 0.875, 0.5, 0.875, 1.0, 0.8125, 1.0, 0.5, 0.5, 0.625, 0.5, 0.625, 1.0, 0.5, 1.0, 0.5, 0.25, 0.625, 0.25, 0.625, 0.5, 0.5, 0.5, 0.5, 0.2188, 0.625, 0.2188, 0.625, 0.25, 0.5, 0.25, 0.5, 0.09375, 0.5947, 0.08203, 0.6201, 0.09668, 0.5, 0.125, 0.75, 0.5, 0.8125, 0.5, 0.8125, 1.0, 0.75, 1.0, 0.75, 0.25, 0.8125, 0.25, 0.8125, 0.5, 0.75, 0.5, 0.75, 0.2188, 0.8086, 0.2207, 0.8125, 0.25, 0.75, 0.25, 0.875, 0.2188, 0.9307, 0.2266, 0.9375, 0.25, 0.875, 0.25, 0.875, 0.25, 0.9375, 0.25, 0.9375, 0.5, 0.875, 0.5, 0.875, 0.5, 0.9375, 0.5, 0.9375, 1.0, 0.875, 1.0, 0.5, 0.1562, 0.625, 0.1562, 0.625, 0.1875, 0.5, 0.1875, 0.707, 0.1328, 0.749, 0.1465, 0.7734, 0.1777, 0.6875, 0.1875, 0.0, 0.1562, 0.5, 0.1562, 0.5, 0.1875, 0.0, 0.1875, 0.5, 0.0, 0.625, 0.0, 0.625, 0.0625, 0.5, 0.0625, 0.0, 0.0, 0.5, 0.0, 0.5, 0.0625, 0.0, 0.0625, 0.5, 0.0625, 0.625, 0.0625, 0.5947, 0.08203, 0.5, 0.09375, 0.0, 0.0625, 0.5, 0.0625, 0.5, 0.09375, 0.0, 0.09375, 0.0, 0.125, 0.5, 0.125, 0.5, 0.1562, 0.0, 0.1562, 0.5, 0.125, 0.6201, 0.09668, 0.625, 0.1562, 0.5, 0.1562, 0.7734, 0.1777, 0.832, 0.1807, 0.8086, 0.2207, 0.75, 0.2188, 0.5, 0.1875, 0.625, 0.1875, 0.625, 0.2188, 0.5, 0.2188, 0.832, 0.1807, 0.8281, 0.207, 0.875, 0.2188, 0.8086, 0.2207, 0.6875, 0.1875, 0.7734, 0.1777, 0.75, 0.2188, 0.6875, 0.2188, 0.0, 0.1875, 0.5, 0.1875, 0.5, 0.2188, 0.0, 0.2188, 0.625, 0.1875, 0.6875, 0.1875, 0.6875, 0.2188, 0.625, 0.2188, 0.6201, 0.09668, 0.6846, 0.09473, 0.707, 0.1328, 0.625, 0.1562, 0.625, 0.0, 0.6875, 0.0, 0.6875, 0.0625, 0.625, 0.0625, 0.625, 0.1562, 0.707, 0.1328, 0.6875, 0.1875, 0.625, 0.1875, 0.625, 0.5, 0.6875, 0.5, 0.6875, 1.0, 0.625, 1.0, 0.625, 0.25, 0.6875, 0.25, 0.6875, 0.5, 0.625, 0.5, 0.625, 0.2188, 0.6875, 0.2188, 0.6875, 0.25, 0.625, 0.25])
me_plane.materials.append(mat_door2)
me_plane.use_remesh_fix_poles = True
me_plane.use_remesh_preserve_attributes = False
me_plane.update()
me_plane_001 = bpy.data.meshes.new('Plane.001')
me_plane_001.from_pydata([(-1.0, -1.0, 0.0), (1.0, -1.0, 0.0), (-1.0, 1.0, 0.0), (1.0, 1.0, 0.0)], [], [(0, 1, 3, 2)])
_uv = me_plane_001.uv_layers.new(name='UVMap')
_uv.uv.foreach_set('vector', [0.0, 0.0, 1.0, 0.0, 1.0, 1.0, 0.0, 1.0])
me_plane_001.materials.append(mat_door1)
me_plane_001.use_remesh_fix_poles = True
me_plane_001.use_remesh_preserve_attributes = False
me_plane_001.update()
me_plane_002 = bpy.data.meshes.new('Plane.002')
me_plane_002.from_pydata([(-1.0, -1.0, 0.0), (1.0, -1.0, 0.0), (-1.0, 1.0, 0.0), (1.0, 1.0, 0.0)], [], [(0, 1, 3, 2)])
_uv = me_plane_002.uv_layers.new(name='UVMap')
_uv.uv.foreach_set('vector', [0.0, 0.0, 1.0, 0.0, 1.0, 1.0, 0.0, 1.0])
me_plane_002.materials.append(mat_door2)
me_plane_002.use_remesh_fix_poles = True
me_plane_002.use_remesh_preserve_attributes = False
me_plane_002.update()
me_x = bpy.data.meshes.new('立方體')
me_x.from_pydata([(-1.0, -1.0, -1.0), (-1.0, -1.0, 1.0), (-1.0, 1.0, -1.0), (-1.0, 1.0, 1.0), (1.0, -1.0, -1.0), (1.0, -1.0, 1.0), (1.0, 1.0, -1.0), (1.0, 1.0, 1.0)], [], [(0, 1, 3, 2), (2, 3, 7, 6), (6, 7, 5, 4), (4, 5, 1, 0), (2, 6, 4, 0), (7, 3, 1, 5)])
_uv = me_x.uv_layers.new(name='UVMap')
_uv.uv.foreach_set('vector', [-2.554, -11.72, 3.554, -11.72, 3.554, -5.608, -2.554, -5.608, -2.554, -5.608, 3.554, -5.608, 3.554, 0.5, -2.554, 0.5, -2.554, 0.5, 3.554, 0.5, 3.554, 6.608, -2.554, 6.608, -2.554, 6.608, 3.554, 6.608, 3.554, 12.72, -2.554, 12.72, -8.661, 0.5, -2.554, 0.5, -2.554, 6.608, -8.661, 6.608, 3.554, 0.5, 9.661, 0.5, 9.661, 6.608, 3.554, 6.608])
me_x.materials.append(mat_floor_001)
me_x.use_remesh_fix_poles = True
me_x.use_remesh_preserve_attributes = False
me_x.update()
me_002 = bpy.data.meshes.new('立方體.002')
me_002.from_pydata([(-1.0, -1.0, -1.0), (-1.0, -1.0, 1.0), (-1.0, 1.0, -1.0), (-1.0, 1.0, 1.0), (1.0, -1.0, -1.0), (1.0, -1.0, 1.0), (1.0, 1.0, -1.0), (1.0, 1.0, 1.0), (0.0, 1.0, -1.0), (0.0, 1.0, 1.609), (0.0, -1.0, -1.0), (0.0, -1.0, 1.609), (-1.0, 1.0, -1.0), (-1.0, 1.0, 1.0), (1.0, 1.0, -1.0), (1.0, 1.0, 1.0), (0.0, 1.0, -1.0), (0.0, 1.0, 1.609)], [], [(0, 1, 3, 2), (6, 7, 5, 4), (10, 11, 1, 0), (8, 6, 4, 10), (9, 3, 1, 11), (7, 9, 11, 5), (2, 8, 10, 0), (4, 5, 11, 10), (16, 17, 15, 14), (12, 13, 17, 16)])
_uv = me_002.uv_layers.new(name='UVMap')
_uv.uv.foreach_set('vector', [0.6186, -2.878, 1.081, 0.8312, 0.8496, 1.294, 0.3868, -2.415, 0.155, -1.952, 0.6178, 1.757, 0.386, 2.22, -0.07675, -1.489, -0.1927, -1.258, 0.2701, 2.451, 0.1542, 2.682, -0.3086, -1.026, -0.07635, -3.806, 0.155, -1.952, -0.07675, -1.489, -0.3081, -3.344, 0.8492, 3.611, 1.081, 5.466, 0.8488, 5.928, 0.6174, 4.074, 0.6178, 1.757, 0.8492, 3.611, 0.6174, 4.074, 0.386, 2.22, -0.3077, -5.661, -0.07635, -3.806, -0.3081, -3.344, -0.5395, -5.198, -0.07675, -1.489, 0.386, 2.22, 0.2701, 2.451, -0.1927, -1.258, 0.2709, -2.183, 0.7337, 1.525, 0.6178, 1.757, 0.155, -1.952, 0.3868, -2.415, 0.8496, 1.294, 0.7337, 1.525, 0.2709, -2.183])
me_002.materials.append(mat_001)
me_002.use_remesh_fix_poles = True
me_002.use_remesh_preserve_attributes = False
me_002.use_mirror_x = True
me_002.use_mirror_y = True
me_002.update()
me_003 = bpy.data.meshes.new('立方體.003')
me_003.from_pydata([(-1.0, -1.0, -1.0), (-1.0, -1.0, 1.0), (-1.0, 1.0, -1.0), (-1.0, 1.0, 1.0), (1.0, -1.0, -1.0), (1.0, -1.0, 1.0), (1.0, 1.0, -1.0), (1.0, 1.0, 1.0)], [], [(0, 1, 3, 2), (2, 3, 7, 6), (6, 7, 5, 4), (4, 5, 1, 0), (2, 6, 4, 0), (7, 3, 1, 5)])
_uv = me_003.uv_layers.new(name='UVMap')
_uv.uv.foreach_set('vector', [0.8652, -0.8893, 0.8562, 1.997, 0.6758, 1.987, 0.6849, -0.8983, 0.6849, -0.8983, 0.6758, 1.987, 0.4955, 1.978, 0.5045, -0.9073, 0.5045, -0.9073, 0.4955, 1.978, 0.3151, 1.969, 0.3242, -0.9163, 0.3242, -0.9163, 0.3151, 1.969, 0.1348, 1.96, 0.1438, -0.9254, 0.5135, -3.793, 0.5045, -0.9073, 0.3242, -0.9163, 0.3332, -3.802, 0.4955, 1.978, 0.4865, 4.864, 0.3061, 4.855, 0.3151, 1.969])
me_003.materials.append(mat_001)
me_003.use_remesh_fix_poles = True
me_003.use_remesh_preserve_attributes = False
me_003.use_mirror_y = True
me_003.update()
me_004 = bpy.data.meshes.new('立方體.004')
me_004.from_pydata([(-1.0, -1.0, -1.0), (-1.0, -1.0, 1.0), (-1.0, 1.0, -1.0), (-1.0, 1.0, 1.0), (1.0, -1.0, -1.0), (1.0, -1.0, 1.0), (1.0, 1.0, -1.0), (1.0, 1.0, 1.0), (0.0, 1.0, -1.0), (0.0, 1.0, 1.609), (0.0, -1.0, -1.0), (0.0, -1.0, 1.609)], [], [(0, 1, 3, 2), (8, 9, 7, 6), (6, 7, 5, 4), (10, 11, 1, 0), (8, 6, 4, 10), (9, 3, 1, 11), (7, 9, 11, 5), (2, 8, 10, 0), (4, 5, 11, 10), (2, 3, 9, 8)])
_uv = me_004.uv_layers.new(name='UVMap')
_uv.uv.foreach_set('vector', [0.2764, 2.511, 0.1192, 0.0677, 0.2719, -0.08954, 0.4292, 2.354, 0.5055, 2.275, 0.3483, -0.1682, 0.4247, -0.2468, 0.5819, 2.197, 0.5819, 2.197, 0.4247, -0.2468, 0.5774, -0.404, 0.7346, 2.04, 0.811, 1.961, 0.6537, -0.4826, 0.7301, -0.5613, 0.8873, 1.882, 0.6605, 3.419, 0.5819, 2.197, 0.7346, 2.04, 0.8132, 3.261, 0.346, -1.469, 0.2674, -2.69, 0.4201, -2.848, 0.4988, -1.626, 0.4247, -0.2468, 0.346, -1.469, 0.4988, -1.626, 0.5774, -0.404, 0.7391, 4.64, 0.6605, 3.419, 0.8132, 3.261, 0.8919, 4.483, 0.7346, 2.04, 0.5774, -0.404, 0.6537, -0.4826, 0.811, 1.961, 0.4292, 2.354, 0.2719, -0.08954, 0.3483, -0.1682, 0.5055, 2.275])
me_004.materials.append(mat_001)
me_004.use_remesh_fix_poles = True
me_004.use_remesh_preserve_attributes = False
me_004.use_mirror_x = True
me_004.use_mirror_y = True
me_004.update()
me_012 = bpy.data.meshes.new('立方體.012')
me_012.from_pydata([(-1.0, -1.0, -1.0), (-1.0, -1.0, 1.0), (-1.0, 1.0, -1.0), (-1.0, 1.0, 1.0), (1.0, -1.0, -1.0), (1.0, -1.0, 1.0), (1.0, 1.0, -1.0), (1.0, 1.0, 1.0)], [], [(0, 1, 3, 2), (2, 3, 7, 6), (6, 7, 5, 4), (4, 5, 1, 0), (2, 6, 4, 0), (7, 3, 1, 5)])
_uv = me_012.uv_layers.new(name='UVMap')
_uv.uv.foreach_set('vector', [0.375, 0.0, 0.625, 0.0, 0.625, 0.25, 0.375, 0.25, 0.375, 0.25, 0.625, 0.25, 0.625, 0.5, 0.375, 0.5, 0.375, 0.5, 0.625, 0.5, 0.625, 0.75, 0.375, 0.75, 0.375, 0.75, 0.625, 0.75, 0.625, 1.0, 0.375, 1.0, 0.125, 0.5, 0.375, 0.5, 0.375, 0.75, 0.125, 0.75, 0.625, 0.5, 0.875, 0.5, 0.875, 0.75, 0.625, 0.75])
me_012.materials.append(mat_003)
me_012.use_remesh_fix_poles = True
me_012.use_remesh_preserve_attributes = False
me_012.update()
me_005 = bpy.data.meshes.new('立方體.005')
me_005.from_pydata([(-1.0, -1.0, -1.0), (-1.0, -1.0, 1.0), (-1.0, 1.0, -1.0), (-1.0, 1.0, 1.0), (1.0, -1.0, -1.0), (1.0, -1.0, 1.0), (1.0, 1.0, -1.0), (1.0, 1.0, 1.0)], [], [(0, 1, 3, 2), (2, 3, 7, 6), (6, 7, 5, 4), (4, 5, 1, 0), (2, 6, 4, 0), (7, 3, 1, 5)])
_uv = me_005.uv_layers.new(name='UVMap')
_uv.uv.foreach_set('vector', [0.375, 0.0, 0.625, 0.0, 0.625, 0.25, 0.375, 0.25, 0.375, 0.25, 0.625, 0.25, 0.625, 0.5, 0.375, 0.5, 0.375, 0.5, 0.625, 0.5, 0.625, 0.75, 0.375, 0.75, 0.375, 0.75, 0.625, 0.75, 0.625, 1.0, 0.375, 1.0, 0.125, 0.5, 0.375, 0.5, 0.375, 0.75, 0.125, 0.75, 0.625, 0.5, 0.875, 0.5, 0.875, 0.75, 0.625, 0.75])
me_005.materials.append(mat_003)
me_005.use_remesh_fix_poles = True
me_005.use_remesh_preserve_attributes = False
me_005.update()
me_007 = bpy.data.meshes.new('立方體.007')
me_007.from_pydata([(-1.0, -1.0, -1.0), (-1.0, -1.0, 1.0), (-1.0, 1.0, -1.0), (-1.0, 1.0, 1.0), (1.0, -1.0, -1.0), (1.0, -1.0, 1.0), (1.0, 1.0, -1.0), (1.0, 1.0, 1.0)], [], [(0, 1, 3, 2), (2, 3, 7, 6), (6, 7, 5, 4), (4, 5, 1, 0), (2, 6, 4, 0), (7, 3, 1, 5)])
_uv = me_007.uv_layers.new(name='UVMap')
_uv.uv.foreach_set('vector', [0.375, 0.0, 0.625, 0.0, 0.625, 0.25, 0.375, 0.25, 0.375, 0.25, 0.625, 0.25, 0.625, 0.5, 0.375, 0.5, 0.375, 0.5, 0.625, 0.5, 0.625, 0.75, 0.375, 0.75, 0.375, 0.75, 0.625, 0.75, 0.625, 1.0, 0.375, 1.0, 0.125, 0.5, 0.375, 0.5, 0.375, 0.75, 0.125, 0.75, 0.625, 0.5, 0.875, 0.5, 0.875, 0.75, 0.625, 0.75])
me_007.materials.append(mat_003)
me_007.use_remesh_fix_poles = True
me_007.use_remesh_preserve_attributes = False
me_007.update()
me_008 = bpy.data.meshes.new('立方體.008')
me_008.from_pydata([(-1.0, -1.0, -1.0), (-1.0, -1.0, 1.0), (-1.0, 1.0, -1.0), (-1.0, 1.0, 1.0), (1.0, -1.0, -1.0), (1.0, -1.0, 1.0), (1.0, 1.0, -1.0), (1.0, 1.0, 1.0)], [], [(0, 1, 3, 2), (2, 3, 7, 6), (6, 7, 5, 4), (4, 5, 1, 0), (2, 6, 4, 0), (7, 3, 1, 5)])
_uv = me_008.uv_layers.new(name='UVMap')
_uv.uv.foreach_set('vector', [0.375, 0.0, 0.625, 0.0, 0.625, 0.25, 0.375, 0.25, 0.375, 0.25, 0.625, 0.25, 0.625, 0.5, 0.375, 0.5, 0.375, 0.5, 0.625, 0.5, 0.625, 0.75, 0.375, 0.75, 0.375, 0.75, 0.625, 0.75, 0.625, 1.0, 0.375, 1.0, 0.125, 0.5, 0.375, 0.5, 0.375, 0.75, 0.125, 0.75, 0.625, 0.5, 0.875, 0.5, 0.875, 0.75, 0.625, 0.75])
me_008.materials.append(mat_003)
me_008.use_remesh_fix_poles = True
me_008.use_remesh_preserve_attributes = False
me_008.update()
me_009 = bpy.data.meshes.new('立方體.009')
me_009.from_pydata([(-1.0, -1.0, -1.0), (-1.0, -1.0, 1.0), (-1.0, 1.0, -1.0), (-1.0, 1.0, 1.0), (1.0, -1.0, -1.0), (1.0, -1.0, 1.0), (1.0, 1.0, -1.0), (1.0, 1.0, 1.0)], [], [(0, 1, 3, 2), (2, 3, 7, 6), (6, 7, 5, 4), (4, 5, 1, 0), (2, 6, 4, 0), (7, 3, 1, 5)])
_uv = me_009.uv_layers.new(name='UVMap')
_uv.uv.foreach_set('vector', [0.375, 0.0, 0.625, 0.0, 0.625, 0.25, 0.375, 0.25, 0.375, 0.25, 0.625, 0.25, 0.625, 0.5, 0.375, 0.5, 0.375, 0.5, 0.625, 0.5, 0.625, 0.75, 0.375, 0.75, 0.375, 0.75, 0.625, 0.75, 0.625, 1.0, 0.375, 1.0, 0.125, 0.5, 0.375, 0.5, 0.375, 0.75, 0.125, 0.75, 0.625, 0.5, 0.875, 0.5, 0.875, 0.75, 0.625, 0.75])
me_009.materials.append(mat_003)
me_009.use_remesh_fix_poles = True
me_009.use_remesh_preserve_attributes = False
me_009.update()
me_010 = bpy.data.meshes.new('立方體.010')
me_010.from_pydata([(-1.0, -1.0, -1.0), (-1.0, -1.0, 1.0), (-1.0, 1.0, -1.0), (-1.0, 1.0, 1.0), (1.0, -1.0, -1.0), (1.0, -1.0, 1.0), (1.0, 1.0, -1.0), (1.0, 1.0, 1.0)], [], [(0, 1, 3, 2), (2, 3, 7, 6), (6, 7, 5, 4), (4, 5, 1, 0), (2, 6, 4, 0), (7, 3, 1, 5)])
_uv = me_010.uv_layers.new(name='UVMap')
_uv.uv.foreach_set('vector', [0.6424, 0.4297, 0.6423, 0.6539, 0.5162, 0.6538, 0.5163, 0.4296, 0.5163, 0.4296, 0.5162, 0.6538, 0.39, 0.6536, 0.3902, 0.4294, 0.3902, 0.4294, 0.39, 0.6536, 0.2639, 0.6534, 0.2641, 0.4292, 0.2641, 0.4292, 0.2639, 0.6534, 0.1378, 0.6533, 0.138, 0.4291, 0.3904, 0.2052, 0.3902, 0.4294, 0.2641, 0.4292, 0.2643, 0.205, 0.39, 0.6536, 0.3899, 0.8778, 0.2638, 0.8776, 0.2639, 0.6534])
me_010.materials.append(mat_003)
me_010.use_remesh_fix_poles = True
me_010.use_remesh_preserve_attributes = False
me_010.update()
me_011 = bpy.data.meshes.new('立方體.011')
me_011.from_pydata([(-1.0, -1.0, -1.0), (-1.0, -1.0, 1.0), (-1.0, 1.0, -1.0), (-1.0, 1.0, 1.0), (1.0, -1.0, -1.0), (1.0, -1.0, 1.0), (1.0, 1.0, -1.0), (1.0, 1.0, 1.0)], [], [(0, 1, 3, 2), (2, 3, 7, 6), (6, 7, 5, 4), (4, 5, 1, 0), (2, 6, 4, 0), (7, 3, 1, 5)])
_uv = me_011.uv_layers.new(name='UVMap')
_uv.uv.foreach_set('vector', [0.375, 0.0, 0.625, 0.0, 0.625, 0.25, 0.375, 0.25, 0.375, 0.25, 0.625, 0.25, 0.625, 0.5, 0.375, 0.5, 0.375, 0.5, 0.625, 0.5, 0.625, 0.75, 0.375, 0.75, 0.375, 0.75, 0.625, 0.75, 0.625, 1.0, 0.375, 1.0, 0.125, 0.5, 0.375, 0.5, 0.375, 0.75, 0.125, 0.75, 0.625, 0.5, 0.875, 0.5, 0.875, 0.75, 0.625, 0.75])
me_011.materials.append(mat_003)
me_011.use_remesh_fix_poles = True
me_011.use_remesh_preserve_attributes = False
me_011.update()
me_017 = bpy.data.meshes.new('立方體.017')
me_017.from_pydata([(-1.0, -1.0, -1.0), (-1.0, -1.0, 1.0), (-1.0, 1.0, -1.0), (-1.0, 1.0, 1.0), (1.0, -1.0, -1.0), (1.0, -1.0, 1.0), (1.0, 1.0, -1.0), (1.0, 1.0, 1.0)], [], [(0, 1, 3, 2), (2, 3, 7, 6), (6, 7, 5, 4), (4, 5, 1, 0), (2, 6, 4, 0), (7, 3, 1, 5)])
_uv = me_017.uv_layers.new(name='UVMap')
_uv.uv.foreach_set('vector', [0.375, 0.0, 0.625, 0.0, 0.625, 0.25, 0.375, 0.25, 0.375, 0.25, 0.625, 0.25, 0.625, 0.5, 0.375, 0.5, 0.375, 0.5, 0.625, 0.5, 0.625, 0.75, 0.375, 0.75, 0.375, 0.75, 0.625, 0.75, 0.625, 1.0, 0.375, 1.0, 0.125, 0.5, 0.375, 0.5, 0.375, 0.75, 0.125, 0.75, 0.625, 0.5, 0.875, 0.5, 0.875, 0.75, 0.625, 0.75])
me_017.materials.append(mat_003)
me_017.use_remesh_fix_poles = True
me_017.use_remesh_preserve_attributes = False
me_017.update()
me_019 = bpy.data.meshes.new('立方體.019')
me_019.from_pydata([(-1.0, -1.0, -1.0), (-1.0, -1.0, 1.0), (-1.0, 1.0, -1.0), (-1.0, 1.0, 1.0), (1.0, -1.0, -1.0), (1.0, -1.0, 1.0), (1.0, 1.0, -1.0), (1.0, 1.0, 1.0)], [], [(0, 1, 3, 2), (2, 3, 7, 6), (6, 7, 5, 4), (4, 5, 1, 0), (2, 6, 4, 0), (7, 3, 1, 5)])
_uv = me_019.uv_layers.new(name='UVMap')
_uv.uv.foreach_set('vector', [0.375, 0.0, 0.625, 0.0, 0.625, 0.25, 0.375, 0.25, 0.375, 0.25, 0.625, 0.25, 0.625, 0.5, 0.375, 0.5, 0.375, 0.5, 0.625, 0.5, 0.625, 0.75, 0.375, 0.75, 0.375, 0.75, 0.625, 0.75, 0.625, 1.0, 0.375, 1.0, 0.125, 0.5, 0.375, 0.5, 0.375, 0.75, 0.125, 0.75, 0.625, 0.5, 0.875, 0.5, 0.875, 0.75, 0.625, 0.75])
me_019.materials.append(mat_003)
me_019.use_remesh_fix_poles = True
me_019.use_remesh_preserve_attributes = False
me_019.update()
me_018 = bpy.data.meshes.new('立方體.018')
me_018.from_pydata([(-1.0, -1.0, -1.0), (-1.0, -1.0, 1.0), (-1.0, 1.0, -1.0), (-1.0, 1.0, 1.0), (1.0, -1.0, -1.0), (1.0, -1.0, 1.0), (1.0, 1.0, -1.0), (1.0, 1.0, 1.0)], [], [(0, 1, 3, 2), (2, 3, 7, 6), (6, 7, 5, 4), (4, 5, 1, 0), (2, 6, 4, 0), (7, 3, 1, 5)])
_uv = me_018.uv_layers.new(name='UVMap')
_uv.uv.foreach_set('vector', [0.375, 0.0, 0.625, 0.0, 0.625, 0.25, 0.375, 0.25, 0.375, 0.25, 0.625, 0.25, 0.625, 0.5, 0.375, 0.5, 0.375, 0.5, 0.625, 0.5, 0.625, 0.75, 0.375, 0.75, 0.375, 0.75, 0.625, 0.75, 0.625, 1.0, 0.375, 1.0, 0.125, 0.5, 0.375, 0.5, 0.375, 0.75, 0.125, 0.75, 0.625, 0.5, 0.875, 0.5, 0.875, 0.75, 0.625, 0.75])
me_018.materials.append(mat_003)
me_018.use_remesh_fix_poles = True
me_018.use_remesh_preserve_attributes = False
me_018.update()
me_020 = bpy.data.meshes.new('立方體.020')
me_020.from_pydata([(-1.0, -1.0, -1.0), (-1.0, -1.0, 1.0), (-1.0, 1.0, -1.0), (-1.0, 1.0, 1.0), (1.0, -1.0, -1.0), (1.0, -1.0, 1.0), (1.0, 1.0, -1.0), (1.0, 1.0, 1.0)], [], [(0, 1, 3, 2), (2, 3, 7, 6), (6, 7, 5, 4), (4, 5, 1, 0), (2, 6, 4, 0), (7, 3, 1, 5)])
_uv = me_020.uv_layers.new(name='UVMap')
_uv.uv.foreach_set('vector', [-0.007828, 0.9098, -0.00908, 0.09517, 0.187, 0.09392, 0.1883, 0.9086, 0.1883, 0.9086, 0.187, 0.09392, 0.3831, 0.09266, 0.3844, 0.9073, 0.3844, 0.9073, 0.3831, 0.09266, 0.5792, 0.09141, 0.5805, 0.9061, 0.5805, 0.9061, 0.5792, 0.09141, 0.7753, 0.09016, 0.7766, 0.9048, 0.3856, 1.722, 0.3844, 0.9073, 0.5805, 0.9061, 0.5817, 1.721, 0.3831, 0.09266, 0.3819, -0.722, 0.578, -0.7233, 0.5792, 0.09141])
me_020.materials.append(mat_house_top)
me_020.use_remesh_fix_poles = True
me_020.use_remesh_preserve_attributes = False
me_020.update()
me_021 = bpy.data.meshes.new('立方體.021')
me_021.from_pydata([(-1.0, -1.0, -1.0), (-1.0, -1.0, 1.0), (-1.0, 1.0, -1.0), (-1.0, 1.0, 1.0), (1.0, -1.0, -1.0), (1.0, -1.0, 1.0), (1.0, 1.0, -1.0), (1.0, 1.0, 1.0)], [], [(0, 1, 3, 2), (2, 3, 7, 6), (6, 7, 5, 4), (4, 5, 1, 0), (2, 6, 4, 0), (7, 3, 1, 5)])
_uv = me_021.uv_layers.new(name='UVMap')
_uv.uv.foreach_set('vector', [0.2168, 0.8952, 0.2247, 0.06841, 0.4237, 0.07634, 0.4158, 0.9031, 0.4158, 0.9031, 0.4237, 0.07634, 0.6227, 0.08427, 0.6148, 0.911, 0.6148, 0.911, 0.6227, 0.08427, 0.8217, 0.09219, 0.8138, 0.919, 0.8138, 0.919, 0.8217, 0.09219, 1.021, 0.1001, 1.013, 0.9269, 0.6069, 1.738, 0.6148, 0.911, 0.8138, 0.919, 0.8059, 1.746, 0.6227, 0.08427, 0.6306, -0.7425, 0.8297, -0.7346, 0.8217, 0.09219])
me_021.materials.append(mat_house_top)
me_021.use_remesh_fix_poles = True
me_021.use_remesh_preserve_attributes = False
me_021.update()

# ---- objects
ob_017 = bpy.data.objects.new('立方體.017', me_006)
ob_020 = bpy.data.objects.new('立方體.020', me_016)
ob_019 = bpy.data.objects.new('立方體.019', me_023)
ob_018 = bpy.data.objects.new('立方體.018', me_022)
ob_021 = bpy.data.objects.new('立方體.021', me_013)
ob_022 = bpy.data.objects.new('立方體.022', me_015)
ob_024 = bpy.data.objects.new('立方體.024', me_025)
ob_025 = bpy.data.objects.new('立方體.025', me_027)
ob_026 = bpy.data.objects.new('立方體.026', me_028)
ob_027 = bpy.data.objects.new('立方體.027', me_031)
ob_plane = bpy.data.objects.new('Plane', me_plane)
ob_plane_001 = bpy.data.objects.new('Plane.001', me_plane_001)
ob_plane_002 = bpy.data.objects.new('Plane.002', me_plane_002)
ob_point = bpy.data.objects.new('Point', light_point)
ob_light = bpy.data.objects.new('Light', light_light)
ob_camera = bpy.data.objects.new('Camera', cam_camera)
ob_x = bpy.data.objects.new('立方體', me_x)
ob_002 = bpy.data.objects.new('立方體.002', me_002)
ob_003 = bpy.data.objects.new('立方體.003', me_003)
ob_004 = bpy.data.objects.new('立方體.004', me_004)
ob_006 = bpy.data.objects.new('立方體.006', me_012)
ob_007 = bpy.data.objects.new('立方體.007', me_005)
ob_008 = bpy.data.objects.new('立方體.008', me_007)
ob_009 = bpy.data.objects.new('立方體.009', me_008)
ob_010 = bpy.data.objects.new('立方體.010', me_009)
ob_005 = bpy.data.objects.new('立方體.005', me_010)
ob_011 = bpy.data.objects.new('立方體.011', me_011)
ob_012 = bpy.data.objects.new('立方體.012', me_017)
ob_014 = bpy.data.objects.new('立方體.014', me_019)
ob_013 = bpy.data.objects.new('立方體.013', me_018)
ob_015 = bpy.data.objects.new('立方體.015', me_020)
ob_016 = bpy.data.objects.new('立方體.016', me_021)

# ---- transforms, parenting, visibility, modifiers, constraints
ob_017.location = (1.737, 2.009, 2.116)
ob_017.rotation_euler = (-0.1727, 0.0, 0.0)
ob_017.scale = (0.0802, 2.053, 0.04078)
ob_020.location = (-1.75, 2.009, 2.116)
ob_020.rotation_euler = (-0.1727, 0.0, 0.0)
ob_020.scale = (0.0802, 2.053, 0.04078)
ob_019.location = (1.737, -2.008, 2.116)
ob_019.rotation_euler = (-0.1727, 3.142, 0.0)
ob_019.scale = (0.0802, 2.053, 0.04078)
ob_018.location = (-1.75, -2.008, 2.116)
ob_018.rotation_euler = (-0.1727, 3.142, 0.0)
ob_018.scale = (0.0802, 2.053, 0.04078)
ob_021.location = (0.01793, 3.501, 1.59)
ob_021.scale = (1.766, 0.01086, 0.0145)
ob_022.location = (0.3711, 3.501, 0.8949)
ob_022.scale = (0.01297, 0.01886, 0.97)
ob_024.location = (-0.3478, 3.501, 0.8949)
ob_024.scale = (0.01297, 0.01886, 0.97)
ob_025.location = (-1.052, 3.501, 0.7942)
ob_025.scale = (0.6914, 0.011, 0.0145)
ob_026.location = (-0.00453, 3.501, -0.02372)
ob_026.scale = (1.822, 0.06857, 0.05273)
ob_027.location = (1.076, 3.501, 0.7942)
ob_027.scale = (0.6914, 0.011, 0.0145)
ob_plane.location = (1.036, 3.501, 0.925)
ob_plane.rotation_euler = (1.571, 0.0, 0.0)
ob_plane.scale = (0.6505, 0.9585, 0.7055)
ob_plane_001.location = (0.009685, 3.501, 0.925)
ob_plane_001.rotation_euler = (1.571, 0.0, 0.0)
ob_plane_001.scale = (0.364, 0.9585, 0.7055)
ob_plane_002.location = (-1.02, 3.501, 0.925)
ob_plane_002.rotation_euler = (1.571, 0.0, 0.0)
ob_plane_002.scale = (0.6748, 0.9585, 0.7055)
ob_point.location = (3.324, 0.1303, 4.256)
ob_light.location = (0.1012, -0.01938, 1.975)
ob_light.rotation_euler = (0.6503, 0.05522, 1.901)
ob_light.scale = (17.63, 87.86, 72.28)
ob_light.lock_rotations_4d = False
ob_light.empty_display_type = 'ARROWS'
ob_light.color = (0.0, 0.0, 0.0, 0.0)
ob_light.lineart.crease_threshold = 0.0
ob_camera.location = (-0.07884, 7.578, 1.753)
ob_camera.rotation_euler = (1.444, 4.443e-07, 3.147)
ob_camera.lock_rotations_4d = False
ob_camera.empty_display_type = 'ARROWS'
ob_camera.color = (0.0, 0.0, 0.0, 0.0)
ob_camera.display_type = 'WIRE'
ob_camera.lineart.crease_threshold = 0.0
ob_x.location = (0.0, 0.001148, -0.05217)
ob_x.scale = (1.768, 3.5, 0.02056)
ob_002.location = (-1.744, 0.007723, 0.8982)
ob_002.rotation_euler = (0.0, 0.0, 1.571)
ob_002.scale = (3.5, 0.025, 0.9682)
ob_002.use_mesh_mirror_x = True
ob_002.use_mesh_mirror_y = True
ob_003.location = (0.0, -3.487, 0.899)
ob_003.scale = (1.768, 0.01, 0.9706)
ob_003.use_mesh_mirror_y = True
ob_004.location = (1.745, 0.007723, 0.8982)
ob_004.rotation_euler = (0.0, 0.0, 1.571)
ob_004.scale = (3.5, 0.025, 0.9682)
ob_004.use_mesh_mirror_x = True
ob_004.use_mesh_mirror_y = True
ob_006.location = (1.734, 0.01283, 1.205)
ob_006.scale = (0.075, 0.04, 1.28)
ob_007.location = (1.741, -3.49, 0.8899)
ob_007.scale = (0.075, 0.05, 0.9625)
ob_008.location = (-1.751, -3.49, 0.8831)
ob_008.scale = (0.075, 0.05, 0.9574)
ob_009.location = (-1.74, 3.501, 0.8848)
ob_009.scale = (0.075, 0.05, 0.9579)
ob_010.location = (1.737, 3.501, 0.9003)
ob_010.scale = (0.075, 0.05, 0.9731)
ob_005.location = (-1.739, 0.01283, 1.205)
ob_005.scale = (0.075, 0.04, 1.28)
ob_011.location = (-1.741, 0.0, 0.7142)
ob_011.scale = (0.065, 3.468, 0.04)
ob_012.location = (-1.741, 0.0, 1.829)
ob_012.scale = (0.065, 3.468, 0.04)
ob_014.location = (1.736, 0.0, 0.7142)
ob_014.scale = (0.065, 3.468, 0.04)
ob_013.location = (1.736, 0.0, 1.829)
ob_013.scale = (0.065, 3.468, 0.04)
ob_015.location = (0.0, -1.984, 2.127)
ob_015.rotation_euler = (0.1666, -0.0, 0.0)
ob_015.scale = (1.802, 2.028, 0.005)
ob_016.location = (0.0, 2.012, 2.127)
ob_016.rotation_euler = (0.1666, -0.0, -3.142)
ob_016.scale = (1.802, 2.028, 0.005)

# ---- collection membership
scene.collection.objects.link(ob_017)
scene.collection.objects.link(ob_020)
scene.collection.objects.link(ob_019)
scene.collection.objects.link(ob_018)
scene.collection.objects.link(ob_021)
scene.collection.objects.link(ob_022)
scene.collection.objects.link(ob_024)
scene.collection.objects.link(ob_025)
scene.collection.objects.link(ob_026)
scene.collection.objects.link(ob_027)
scene.collection.objects.link(ob_plane)
scene.collection.objects.link(ob_plane_001)
scene.collection.objects.link(ob_plane_002)
scene.collection.objects.link(ob_point)
col_collection.objects.link(ob_light)
col_collection.objects.link(ob_camera)
col_collection.objects.link(ob_x)
col_collection.objects.link(ob_002)
col_collection.objects.link(ob_003)
col_collection.objects.link(ob_004)
col_collection.objects.link(ob_006)
col_collection.objects.link(ob_007)
col_collection.objects.link(ob_008)
col_collection.objects.link(ob_009)
col_collection.objects.link(ob_010)
col_collection.objects.link(ob_005)
col_collection.objects.link(ob_011)
col_collection.objects.link(ob_012)
col_collection.objects.link(ob_014)
col_collection.objects.link(ob_013)
col_collection.objects.link(ob_015)
col_collection.objects.link(ob_016)

# ---- scene / render settings (as saved in the file)
scene.camera = ob_camera
scene.frame_start = 1; scene.frame_end = 250; scene.frame_set(128)
scene.render.engine = 'BLENDER_EEVEE_NEXT'
scene.cycles.use_denoising = False
scene.cycles.samples = 128
scene.cycles.sampling_pattern = 'TABULATED_SOBOL'
scene.cycles.use_light_tree = False
scene.view_settings.view_transform = 'Filmic'
bpy.context.view_layer.update()
